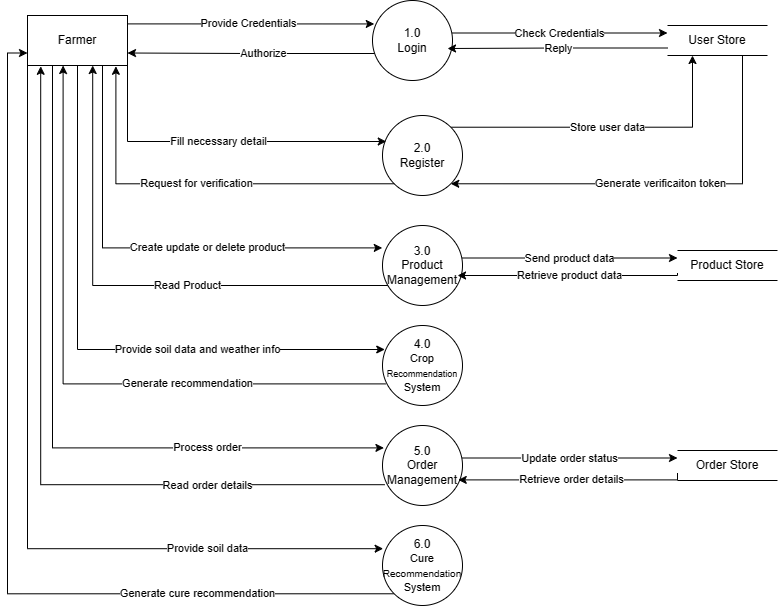

The diagram above was exported from draw.io. Its source (the exported page's mxGraphModel, read from the mxfile embedded in the PNG):
<mxGraphModel dx="1042" dy="569" grid="1" gridSize="10" guides="1" tooltips="1" connect="1" arrows="1" fold="1" page="1" pageScale="1" pageWidth="850" pageHeight="1100" math="0" shadow="0">
  <root>
    <mxCell id="0" />
    <mxCell id="1" parent="0" />
    <mxCell id="VitaJnBrRxuQDdF12Pux-1" value="Farmer" style="html=1;dashed=0;whiteSpace=wrap;" vertex="1" parent="1">
      <mxGeometry x="40" y="40" width="100" height="50" as="geometry" />
    </mxCell>
    <mxCell id="VitaJnBrRxuQDdF12Pux-36" value="Generate cure recommendation" style="edgeStyle=orthogonalEdgeStyle;rounded=0;orthogonalLoop=1;jettySize=auto;html=1;exitX=0;exitY=1;exitDx=0;exitDy=0;entryX=0;entryY=0.75;entryDx=0;entryDy=0;" edge="1" parent="1" source="VitaJnBrRxuQDdF12Pux-2" target="VitaJnBrRxuQDdF12Pux-1">
      <mxGeometry x="-0.5848" relative="1" as="geometry">
        <mxPoint as="offset" />
      </mxGeometry>
    </mxCell>
    <mxCell id="VitaJnBrRxuQDdF12Pux-2" value="6.0&lt;div style=&quot;&quot;&gt;&lt;span style=&quot;font-size: 11px;&quot;&gt;Cure &lt;/span&gt;&lt;font style=&quot;font-size: 10px;&quot;&gt;Recommendation&lt;/font&gt;&lt;span style=&quot;font-size: 11px;&quot;&gt; System&lt;/span&gt;&lt;/div&gt;" style="shape=ellipse;html=1;dashed=0;whiteSpace=wrap;aspect=fixed;perimeter=ellipsePerimeter;" vertex="1" parent="1">
      <mxGeometry x="395" y="550" width="80" height="80" as="geometry" />
    </mxCell>
    <mxCell id="VitaJnBrRxuQDdF12Pux-53" value="Store user data" style="edgeStyle=orthogonalEdgeStyle;rounded=0;orthogonalLoop=1;jettySize=auto;html=1;entryX=0.25;entryY=1;entryDx=0;entryDy=0;exitX=1;exitY=0;exitDx=0;exitDy=0;" edge="1" parent="1" source="VitaJnBrRxuQDdF12Pux-3" target="VitaJnBrRxuQDdF12Pux-16">
      <mxGeometry relative="1" as="geometry" />
    </mxCell>
    <mxCell id="VitaJnBrRxuQDdF12Pux-3" value="2.0&lt;div&gt;Register&lt;/div&gt;" style="shape=ellipse;html=1;dashed=0;whiteSpace=wrap;aspect=fixed;perimeter=ellipsePerimeter;" vertex="1" parent="1">
      <mxGeometry x="395" y="140" width="80" height="80" as="geometry" />
    </mxCell>
    <mxCell id="VitaJnBrRxuQDdF12Pux-40" value="Send product data" style="edgeStyle=orthogonalEdgeStyle;rounded=0;orthogonalLoop=1;jettySize=auto;html=1;entryX=0;entryY=0.25;entryDx=0;entryDy=0;" edge="1" parent="1" source="VitaJnBrRxuQDdF12Pux-4" target="VitaJnBrRxuQDdF12Pux-10">
      <mxGeometry relative="1" as="geometry">
        <Array as="points">
          <mxPoint x="583" y="283" />
        </Array>
      </mxGeometry>
    </mxCell>
    <mxCell id="VitaJnBrRxuQDdF12Pux-4" value="3.0&lt;div&gt;Product Management&lt;/div&gt;" style="shape=ellipse;html=1;dashed=0;whiteSpace=wrap;aspect=fixed;perimeter=ellipsePerimeter;" vertex="1" parent="1">
      <mxGeometry x="395" y="250" width="80" height="80" as="geometry" />
    </mxCell>
    <mxCell id="VitaJnBrRxuQDdF12Pux-5" value="4.0&lt;div style=&quot;&quot;&gt;&lt;font style=&quot;font-size: 11px;&quot;&gt;Crop &lt;/font&gt;&lt;font style=&quot;font-size: 9px;&quot;&gt;Recommendation&lt;/font&gt;&lt;font style=&quot;font-size: 11px;&quot;&gt; System&lt;/font&gt;&lt;/div&gt;" style="shape=ellipse;html=1;dashed=0;whiteSpace=wrap;aspect=fixed;perimeter=ellipsePerimeter;" vertex="1" parent="1">
      <mxGeometry x="395" y="350" width="80" height="80" as="geometry" />
    </mxCell>
    <mxCell id="VitaJnBrRxuQDdF12Pux-46" value="Update order status" style="edgeStyle=orthogonalEdgeStyle;rounded=0;orthogonalLoop=1;jettySize=auto;html=1;entryX=0;entryY=0.25;entryDx=0;entryDy=0;" edge="1" parent="1" source="VitaJnBrRxuQDdF12Pux-6" target="VitaJnBrRxuQDdF12Pux-12">
      <mxGeometry relative="1" as="geometry">
        <Array as="points">
          <mxPoint x="588" y="483" />
        </Array>
      </mxGeometry>
    </mxCell>
    <mxCell id="VitaJnBrRxuQDdF12Pux-6" value="5.0&lt;div&gt;Order Management&lt;/div&gt;" style="shape=ellipse;html=1;dashed=0;whiteSpace=wrap;aspect=fixed;perimeter=ellipsePerimeter;" vertex="1" parent="1">
      <mxGeometry x="395" y="450" width="80" height="80" as="geometry" />
    </mxCell>
    <mxCell id="VitaJnBrRxuQDdF12Pux-10" value="Product Store" style="html=1;dashed=0;whiteSpace=wrap;shape=partialRectangle;right=0;left=0;" vertex="1" parent="1">
      <mxGeometry x="690" y="275" width="100" height="30" as="geometry" />
    </mxCell>
    <mxCell id="VitaJnBrRxuQDdF12Pux-12" value="Order Store" style="html=1;dashed=0;whiteSpace=wrap;shape=partialRectangle;right=0;left=0;" vertex="1" parent="1">
      <mxGeometry x="690" y="475" width="100" height="30" as="geometry" />
    </mxCell>
    <mxCell id="VitaJnBrRxuQDdF12Pux-20" value="Check Credentials" style="edgeStyle=orthogonalEdgeStyle;rounded=0;orthogonalLoop=1;jettySize=auto;html=1;entryX=0;entryY=0.25;entryDx=0;entryDy=0;" edge="1" parent="1" source="VitaJnBrRxuQDdF12Pux-14" target="VitaJnBrRxuQDdF12Pux-16">
      <mxGeometry relative="1" as="geometry">
        <Array as="points">
          <mxPoint x="573" y="58" />
        </Array>
      </mxGeometry>
    </mxCell>
    <mxCell id="VitaJnBrRxuQDdF12Pux-23" value="Authorize" style="edgeStyle=orthogonalEdgeStyle;rounded=0;orthogonalLoop=1;jettySize=auto;html=1;exitX=0;exitY=1;exitDx=0;exitDy=0;entryX=1;entryY=0.75;entryDx=0;entryDy=0;" edge="1" parent="1" source="VitaJnBrRxuQDdF12Pux-14" target="VitaJnBrRxuQDdF12Pux-1">
      <mxGeometry relative="1" as="geometry">
        <Array as="points">
          <mxPoint x="397" y="78" />
          <mxPoint x="263" y="78" />
        </Array>
      </mxGeometry>
    </mxCell>
    <mxCell id="VitaJnBrRxuQDdF12Pux-14" value="1.0&lt;div&gt;Login&lt;/div&gt;" style="shape=ellipse;html=1;dashed=0;whiteSpace=wrap;aspect=fixed;perimeter=ellipsePerimeter;" vertex="1" parent="1">
      <mxGeometry x="385" y="25" width="80" height="80" as="geometry" />
    </mxCell>
    <mxCell id="VitaJnBrRxuQDdF12Pux-54" value="Generate verificaiton token" style="edgeStyle=orthogonalEdgeStyle;rounded=0;orthogonalLoop=1;jettySize=auto;html=1;exitX=0.75;exitY=1;exitDx=0;exitDy=0;entryX=1;entryY=1;entryDx=0;entryDy=0;" edge="1" parent="1" source="VitaJnBrRxuQDdF12Pux-16" target="VitaJnBrRxuQDdF12Pux-3">
      <mxGeometry relative="1" as="geometry">
        <Array as="points">
          <mxPoint x="755" y="208" />
        </Array>
      </mxGeometry>
    </mxCell>
    <mxCell id="VitaJnBrRxuQDdF12Pux-16" value="User Store" style="html=1;dashed=0;whiteSpace=wrap;shape=partialRectangle;right=0;left=0;" vertex="1" parent="1">
      <mxGeometry x="680" y="50" width="100" height="30" as="geometry" />
    </mxCell>
    <mxCell id="VitaJnBrRxuQDdF12Pux-21" value="Reply" style="edgeStyle=orthogonalEdgeStyle;rounded=0;orthogonalLoop=1;jettySize=auto;html=1;exitX=0;exitY=0.75;exitDx=0;exitDy=0;entryX=0.938;entryY=0.6;entryDx=0;entryDy=0;entryPerimeter=0;" edge="1" parent="1" source="VitaJnBrRxuQDdF12Pux-16" target="VitaJnBrRxuQDdF12Pux-14">
      <mxGeometry relative="1" as="geometry" />
    </mxCell>
    <mxCell id="VitaJnBrRxuQDdF12Pux-22" value="Provide Credentials" style="edgeStyle=orthogonalEdgeStyle;rounded=0;orthogonalLoop=1;jettySize=auto;html=1;exitX=1;exitY=0.25;exitDx=0;exitDy=0;entryX=0.022;entryY=0.293;entryDx=0;entryDy=0;entryPerimeter=0;" edge="1" parent="1" source="VitaJnBrRxuQDdF12Pux-1" target="VitaJnBrRxuQDdF12Pux-14">
      <mxGeometry relative="1" as="geometry">
        <Array as="points">
          <mxPoint x="140" y="48" />
        </Array>
      </mxGeometry>
    </mxCell>
    <mxCell id="VitaJnBrRxuQDdF12Pux-24" value="Fill necessary detail" style="edgeStyle=orthogonalEdgeStyle;rounded=0;orthogonalLoop=1;jettySize=auto;html=1;exitX=1;exitY=1;exitDx=0;exitDy=0;entryX=0.047;entryY=0.325;entryDx=0;entryDy=0;entryPerimeter=0;" edge="1" parent="1" source="VitaJnBrRxuQDdF12Pux-1" target="VitaJnBrRxuQDdF12Pux-3">
      <mxGeometry relative="1" as="geometry">
        <Array as="points">
          <mxPoint x="140" y="166" />
        </Array>
      </mxGeometry>
    </mxCell>
    <mxCell id="VitaJnBrRxuQDdF12Pux-25" value="Request for verification" style="edgeStyle=orthogonalEdgeStyle;rounded=0;orthogonalLoop=1;jettySize=auto;html=1;exitX=0;exitY=1;exitDx=0;exitDy=0;entryX=0.884;entryY=1.016;entryDx=0;entryDy=0;entryPerimeter=0;" edge="1" parent="1" source="VitaJnBrRxuQDdF12Pux-3" target="VitaJnBrRxuQDdF12Pux-1">
      <mxGeometry relative="1" as="geometry" />
    </mxCell>
    <mxCell id="VitaJnBrRxuQDdF12Pux-26" value="Create update or delete product" style="edgeStyle=orthogonalEdgeStyle;rounded=0;orthogonalLoop=1;jettySize=auto;html=1;exitX=0.75;exitY=1;exitDx=0;exitDy=0;entryX=-0.003;entryY=0.28;entryDx=0;entryDy=0;entryPerimeter=0;" edge="1" parent="1" source="VitaJnBrRxuQDdF12Pux-1" target="VitaJnBrRxuQDdF12Pux-4">
      <mxGeometry x="0.2437" relative="1" as="geometry">
        <mxPoint as="offset" />
      </mxGeometry>
    </mxCell>
    <mxCell id="VitaJnBrRxuQDdF12Pux-27" value="Provide soil data and weather info" style="edgeStyle=orthogonalEdgeStyle;rounded=0;orthogonalLoop=1;jettySize=auto;html=1;exitX=0.5;exitY=1;exitDx=0;exitDy=0;entryX=0.028;entryY=0.3;entryDx=0;entryDy=0;entryPerimeter=0;" edge="1" parent="1" source="VitaJnBrRxuQDdF12Pux-1" target="VitaJnBrRxuQDdF12Pux-5">
      <mxGeometry x="0.3666" relative="1" as="geometry">
        <Array as="points">
          <mxPoint x="90" y="374" />
        </Array>
        <mxPoint as="offset" />
      </mxGeometry>
    </mxCell>
    <mxCell id="VitaJnBrRxuQDdF12Pux-28" value="Process order" style="edgeStyle=orthogonalEdgeStyle;rounded=0;orthogonalLoop=1;jettySize=auto;html=1;exitX=0.25;exitY=1;exitDx=0;exitDy=0;entryX=0.018;entryY=0.28;entryDx=0;entryDy=0;entryPerimeter=0;" edge="1" parent="1" source="VitaJnBrRxuQDdF12Pux-1" target="VitaJnBrRxuQDdF12Pux-6">
      <mxGeometry x="0.5057" relative="1" as="geometry">
        <Array as="points">
          <mxPoint x="65" y="472" />
        </Array>
        <mxPoint as="offset" />
      </mxGeometry>
    </mxCell>
    <mxCell id="VitaJnBrRxuQDdF12Pux-29" value="Provide soil data" style="edgeStyle=orthogonalEdgeStyle;rounded=0;orthogonalLoop=1;jettySize=auto;html=1;exitX=0;exitY=1;exitDx=0;exitDy=0;entryX=0.008;entryY=0.29;entryDx=0;entryDy=0;entryPerimeter=0;" edge="1" parent="1" source="VitaJnBrRxuQDdF12Pux-1" target="VitaJnBrRxuQDdF12Pux-2">
      <mxGeometry x="0.5812" relative="1" as="geometry">
        <mxPoint as="offset" />
      </mxGeometry>
    </mxCell>
    <mxCell id="VitaJnBrRxuQDdF12Pux-30" value="Read Product" style="edgeStyle=orthogonalEdgeStyle;rounded=0;orthogonalLoop=1;jettySize=auto;html=1;entryX=0.652;entryY=1;entryDx=0;entryDy=0;entryPerimeter=0;" edge="1" parent="1" source="VitaJnBrRxuQDdF12Pux-4" target="VitaJnBrRxuQDdF12Pux-1">
      <mxGeometry x="-0.2221" relative="1" as="geometry">
        <Array as="points">
          <mxPoint x="105" y="310" />
        </Array>
        <mxPoint as="offset" />
      </mxGeometry>
    </mxCell>
    <mxCell id="VitaJnBrRxuQDdF12Pux-33" value="Generate recommendation" style="edgeStyle=orthogonalEdgeStyle;rounded=0;orthogonalLoop=1;jettySize=auto;html=1;exitX=0.038;exitY=0.73;exitDx=0;exitDy=0;entryX=0.356;entryY=1;entryDx=0;entryDy=0;entryPerimeter=0;exitPerimeter=0;" edge="1" parent="1" source="VitaJnBrRxuQDdF12Pux-5" target="VitaJnBrRxuQDdF12Pux-1">
      <mxGeometry x="-0.3819" relative="1" as="geometry">
        <mxPoint as="offset" />
      </mxGeometry>
    </mxCell>
    <mxCell id="VitaJnBrRxuQDdF12Pux-34" value="Read order details" style="edgeStyle=orthogonalEdgeStyle;rounded=0;orthogonalLoop=1;jettySize=auto;html=1;exitX=0.028;exitY=0.74;exitDx=0;exitDy=0;entryX=0.132;entryY=1.016;entryDx=0;entryDy=0;entryPerimeter=0;exitPerimeter=0;" edge="1" parent="1" source="VitaJnBrRxuQDdF12Pux-6" target="VitaJnBrRxuQDdF12Pux-1">
      <mxGeometry x="-0.5351" y="1" relative="1" as="geometry">
        <mxPoint as="offset" />
      </mxGeometry>
    </mxCell>
    <mxCell id="VitaJnBrRxuQDdF12Pux-42" value="Retrieve product data" style="edgeStyle=orthogonalEdgeStyle;rounded=0;orthogonalLoop=1;jettySize=auto;html=1;exitX=0;exitY=0.75;exitDx=0;exitDy=0;entryX=0.938;entryY=0.625;entryDx=0;entryDy=0;entryPerimeter=0;" edge="1" parent="1" source="VitaJnBrRxuQDdF12Pux-10" target="VitaJnBrRxuQDdF12Pux-4">
      <mxGeometry relative="1" as="geometry">
        <Array as="points">
          <mxPoint x="690" y="300" />
        </Array>
      </mxGeometry>
    </mxCell>
    <mxCell id="VitaJnBrRxuQDdF12Pux-47" value="Retrieve order details" style="edgeStyle=orthogonalEdgeStyle;rounded=0;orthogonalLoop=1;jettySize=auto;html=1;exitX=0;exitY=0.75;exitDx=0;exitDy=0;entryX=0.947;entryY=0.68;entryDx=0;entryDy=0;entryPerimeter=0;" edge="1" parent="1" source="VitaJnBrRxuQDdF12Pux-12" target="VitaJnBrRxuQDdF12Pux-6">
      <mxGeometry relative="1" as="geometry">
        <Array as="points">
          <mxPoint x="690" y="504" />
        </Array>
      </mxGeometry>
    </mxCell>
  </root>
</mxGraphModel>